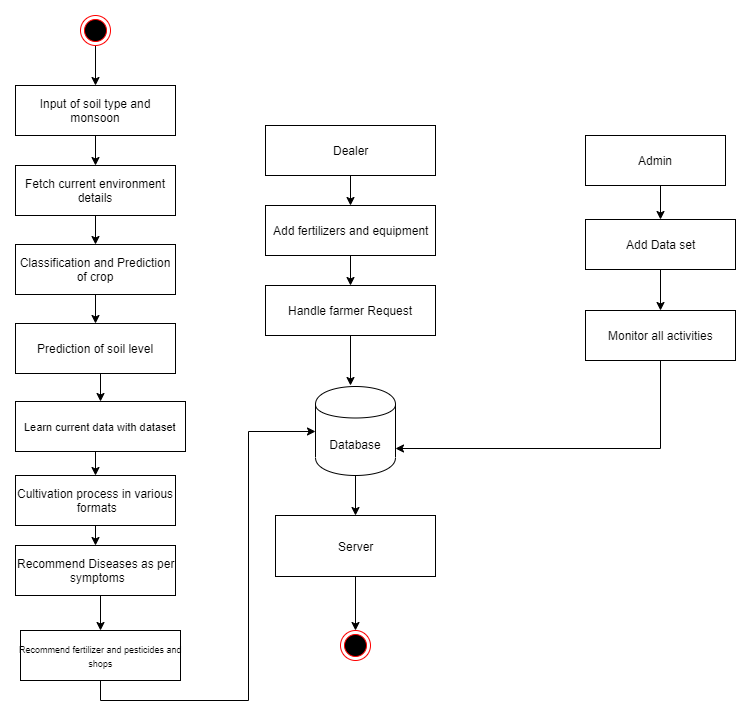

The diagram above was exported from draw.io. Its source (the exported page's mxGraphModel, read from the mxfile embedded in the PNG):
<mxGraphModel dx="928" dy="551" grid="1" gridSize="10" guides="1" tooltips="1" connect="1" arrows="1" fold="1" page="1" pageScale="1" pageWidth="850" pageHeight="1100" math="0" shadow="0">
  <root>
    <mxCell id="0" />
    <mxCell id="1" parent="0" />
    <mxCell id="bF7M4CePrAIEzb7C58pu-26" style="edgeStyle=orthogonalEdgeStyle;rounded=0;orthogonalLoop=1;jettySize=auto;html=1;exitX=0.5;exitY=1;exitDx=0;exitDy=0;entryX=0.5;entryY=0;entryDx=0;entryDy=0;" edge="1" parent="1" source="bF7M4CePrAIEzb7C58pu-4" target="bF7M4CePrAIEzb7C58pu-5">
      <mxGeometry relative="1" as="geometry" />
    </mxCell>
    <mxCell id="bF7M4CePrAIEzb7C58pu-4" value="Input of soil type and monsoon" style="rounded=0;whiteSpace=wrap;html=1;" vertex="1" parent="1">
      <mxGeometry x="30" y="70" width="160" height="50" as="geometry" />
    </mxCell>
    <mxCell id="bF7M4CePrAIEzb7C58pu-27" style="edgeStyle=orthogonalEdgeStyle;rounded=0;orthogonalLoop=1;jettySize=auto;html=1;exitX=0.5;exitY=1;exitDx=0;exitDy=0;entryX=0.5;entryY=0;entryDx=0;entryDy=0;" edge="1" parent="1" source="bF7M4CePrAIEzb7C58pu-5" target="bF7M4CePrAIEzb7C58pu-6">
      <mxGeometry relative="1" as="geometry" />
    </mxCell>
    <mxCell id="bF7M4CePrAIEzb7C58pu-5" value="Fetch current environment details" style="rounded=0;whiteSpace=wrap;html=1;" vertex="1" parent="1">
      <mxGeometry x="30" y="150" width="160" height="50" as="geometry" />
    </mxCell>
    <mxCell id="bF7M4CePrAIEzb7C58pu-31" style="edgeStyle=orthogonalEdgeStyle;rounded=0;orthogonalLoop=1;jettySize=auto;html=1;exitX=0.5;exitY=1;exitDx=0;exitDy=0;entryX=0.5;entryY=0;entryDx=0;entryDy=0;" edge="1" parent="1" source="bF7M4CePrAIEzb7C58pu-6" target="bF7M4CePrAIEzb7C58pu-7">
      <mxGeometry relative="1" as="geometry" />
    </mxCell>
    <mxCell id="bF7M4CePrAIEzb7C58pu-6" value="Classification and Prediction of crop" style="rounded=0;whiteSpace=wrap;html=1;" vertex="1" parent="1">
      <mxGeometry x="30" y="229" width="160" height="50" as="geometry" />
    </mxCell>
    <mxCell id="bF7M4CePrAIEzb7C58pu-35" style="edgeStyle=orthogonalEdgeStyle;rounded=0;orthogonalLoop=1;jettySize=auto;html=1;exitX=0.5;exitY=1;exitDx=0;exitDy=0;entryX=0.5;entryY=0;entryDx=0;entryDy=0;" edge="1" parent="1" source="bF7M4CePrAIEzb7C58pu-7" target="bF7M4CePrAIEzb7C58pu-8">
      <mxGeometry relative="1" as="geometry" />
    </mxCell>
    <mxCell id="bF7M4CePrAIEzb7C58pu-7" value="Prediction of soil level" style="html=1;" vertex="1" parent="1">
      <mxGeometry x="30" y="308" width="160" height="50" as="geometry" />
    </mxCell>
    <mxCell id="bF7M4CePrAIEzb7C58pu-36" style="edgeStyle=orthogonalEdgeStyle;rounded=0;orthogonalLoop=1;jettySize=auto;html=1;exitX=0.5;exitY=1;exitDx=0;exitDy=0;entryX=0.5;entryY=0;entryDx=0;entryDy=0;" edge="1" parent="1" source="bF7M4CePrAIEzb7C58pu-8" target="bF7M4CePrAIEzb7C58pu-9">
      <mxGeometry relative="1" as="geometry" />
    </mxCell>
    <mxCell id="bF7M4CePrAIEzb7C58pu-8" value="&lt;font style=&quot;font-size: 11px&quot;&gt;Learn current data with dataset&lt;/font&gt;" style="html=1;" vertex="1" parent="1">
      <mxGeometry x="30" y="386" width="170" height="50" as="geometry" />
    </mxCell>
    <mxCell id="bF7M4CePrAIEzb7C58pu-38" style="edgeStyle=orthogonalEdgeStyle;rounded=0;orthogonalLoop=1;jettySize=auto;html=1;exitX=0.5;exitY=1;exitDx=0;exitDy=0;entryX=0.5;entryY=0;entryDx=0;entryDy=0;" edge="1" parent="1" source="bF7M4CePrAIEzb7C58pu-9" target="bF7M4CePrAIEzb7C58pu-10">
      <mxGeometry relative="1" as="geometry" />
    </mxCell>
    <mxCell id="bF7M4CePrAIEzb7C58pu-9" value="&lt;font style=&quot;font-size: 12px&quot;&gt;Cultivation process in various&lt;br&gt;&amp;nbsp;formats&lt;/font&gt;" style="html=1;" vertex="1" parent="1">
      <mxGeometry x="30" y="460" width="160" height="50" as="geometry" />
    </mxCell>
    <mxCell id="bF7M4CePrAIEzb7C58pu-86" style="edgeStyle=orthogonalEdgeStyle;rounded=0;orthogonalLoop=1;jettySize=auto;html=1;exitX=0.5;exitY=1;exitDx=0;exitDy=0;entryX=0.5;entryY=0;entryDx=0;entryDy=0;" edge="1" parent="1" source="bF7M4CePrAIEzb7C58pu-10" target="bF7M4CePrAIEzb7C58pu-83">
      <mxGeometry relative="1" as="geometry" />
    </mxCell>
    <mxCell id="bF7M4CePrAIEzb7C58pu-10" value="&lt;font style=&quot;font-size: 12px&quot;&gt;Recommend Diseases as per &lt;br&gt;symptoms&lt;/font&gt;" style="html=1;" vertex="1" parent="1">
      <mxGeometry x="30" y="530" width="160" height="50" as="geometry" />
    </mxCell>
    <mxCell id="bF7M4CePrAIEzb7C58pu-41" style="edgeStyle=orthogonalEdgeStyle;rounded=0;orthogonalLoop=1;jettySize=auto;html=1;exitX=0.5;exitY=1;exitDx=0;exitDy=0;entryX=0.5;entryY=0;entryDx=0;entryDy=0;" edge="1" parent="1" source="bF7M4CePrAIEzb7C58pu-11" target="bF7M4CePrAIEzb7C58pu-13">
      <mxGeometry relative="1" as="geometry" />
    </mxCell>
    <mxCell id="bF7M4CePrAIEzb7C58pu-11" value="Dealer" style="html=1;" vertex="1" parent="1">
      <mxGeometry x="280" y="110" width="170" height="50" as="geometry" />
    </mxCell>
    <mxCell id="bF7M4CePrAIEzb7C58pu-42" style="edgeStyle=orthogonalEdgeStyle;rounded=0;orthogonalLoop=1;jettySize=auto;html=1;exitX=0.5;exitY=1;exitDx=0;exitDy=0;entryX=0.5;entryY=0;entryDx=0;entryDy=0;" edge="1" parent="1" source="bF7M4CePrAIEzb7C58pu-13" target="bF7M4CePrAIEzb7C58pu-14">
      <mxGeometry relative="1" as="geometry" />
    </mxCell>
    <mxCell id="bF7M4CePrAIEzb7C58pu-13" value="Add fertilizers and equipment" style="html=1;" vertex="1" parent="1">
      <mxGeometry x="280" y="190" width="170" height="50" as="geometry" />
    </mxCell>
    <mxCell id="bF7M4CePrAIEzb7C58pu-46" style="edgeStyle=orthogonalEdgeStyle;rounded=0;orthogonalLoop=1;jettySize=auto;html=1;exitX=0.5;exitY=1;exitDx=0;exitDy=0;" edge="1" parent="1" source="bF7M4CePrAIEzb7C58pu-14">
      <mxGeometry relative="1" as="geometry">
        <mxPoint x="365" y="370" as="targetPoint" />
      </mxGeometry>
    </mxCell>
    <mxCell id="bF7M4CePrAIEzb7C58pu-14" value="Handle farmer Request" style="html=1;" vertex="1" parent="1">
      <mxGeometry x="280" y="270" width="170" height="50" as="geometry" />
    </mxCell>
    <mxCell id="bF7M4CePrAIEzb7C58pu-47" style="edgeStyle=orthogonalEdgeStyle;rounded=0;orthogonalLoop=1;jettySize=auto;html=1;exitX=0.5;exitY=1;exitDx=0;exitDy=0;entryX=0.5;entryY=0;entryDx=0;entryDy=0;" edge="1" parent="1" source="bF7M4CePrAIEzb7C58pu-16" target="bF7M4CePrAIEzb7C58pu-17">
      <mxGeometry relative="1" as="geometry" />
    </mxCell>
    <mxCell id="bF7M4CePrAIEzb7C58pu-16" value="Database" style="shape=cylinder;whiteSpace=wrap;html=1;boundedLbl=1;backgroundOutline=1;" vertex="1" parent="1">
      <mxGeometry x="330" y="371" width="80" height="89" as="geometry" />
    </mxCell>
    <mxCell id="bF7M4CePrAIEzb7C58pu-69" style="edgeStyle=orthogonalEdgeStyle;rounded=0;orthogonalLoop=1;jettySize=auto;html=1;exitX=0.5;exitY=1;exitDx=0;exitDy=0;entryX=0.5;entryY=0;entryDx=0;entryDy=0;" edge="1" parent="1" source="bF7M4CePrAIEzb7C58pu-17" target="bF7M4CePrAIEzb7C58pu-66">
      <mxGeometry relative="1" as="geometry" />
    </mxCell>
    <mxCell id="bF7M4CePrAIEzb7C58pu-17" value="Server" style="html=1;" vertex="1" parent="1">
      <mxGeometry x="290" y="500" width="160" height="61" as="geometry" />
    </mxCell>
    <mxCell id="bF7M4CePrAIEzb7C58pu-50" style="edgeStyle=orthogonalEdgeStyle;rounded=0;orthogonalLoop=1;jettySize=auto;html=1;exitX=0.5;exitY=1;exitDx=0;exitDy=0;entryX=0.5;entryY=0;entryDx=0;entryDy=0;" edge="1" parent="1" source="bF7M4CePrAIEzb7C58pu-18" target="bF7M4CePrAIEzb7C58pu-19">
      <mxGeometry relative="1" as="geometry" />
    </mxCell>
    <mxCell id="bF7M4CePrAIEzb7C58pu-18" value="Admin" style="html=1;" vertex="1" parent="1">
      <mxGeometry x="600" y="120" width="140" height="50" as="geometry" />
    </mxCell>
    <mxCell id="bF7M4CePrAIEzb7C58pu-51" style="edgeStyle=orthogonalEdgeStyle;rounded=0;orthogonalLoop=1;jettySize=auto;html=1;exitX=0.5;exitY=1;exitDx=0;exitDy=0;entryX=0.5;entryY=0;entryDx=0;entryDy=0;" edge="1" parent="1" source="bF7M4CePrAIEzb7C58pu-19" target="bF7M4CePrAIEzb7C58pu-20">
      <mxGeometry relative="1" as="geometry" />
    </mxCell>
    <mxCell id="bF7M4CePrAIEzb7C58pu-19" value="Add Data set" style="html=1;" vertex="1" parent="1">
      <mxGeometry x="600" y="204" width="150" height="50" as="geometry" />
    </mxCell>
    <mxCell id="bF7M4CePrAIEzb7C58pu-81" style="edgeStyle=orthogonalEdgeStyle;rounded=0;orthogonalLoop=1;jettySize=auto;html=1;exitX=0.5;exitY=1;exitDx=0;exitDy=0;entryX=1;entryY=0.7;entryDx=0;entryDy=0;" edge="1" parent="1" source="bF7M4CePrAIEzb7C58pu-20" target="bF7M4CePrAIEzb7C58pu-16">
      <mxGeometry relative="1" as="geometry" />
    </mxCell>
    <mxCell id="bF7M4CePrAIEzb7C58pu-20" value="Monitor all activities" style="html=1;" vertex="1" parent="1">
      <mxGeometry x="600" y="295" width="150" height="50" as="geometry" />
    </mxCell>
    <mxCell id="bF7M4CePrAIEzb7C58pu-25" style="edgeStyle=orthogonalEdgeStyle;rounded=0;orthogonalLoop=1;jettySize=auto;html=1;exitX=0.5;exitY=1;exitDx=0;exitDy=0;entryX=0.5;entryY=0;entryDx=0;entryDy=0;" edge="1" parent="1" source="bF7M4CePrAIEzb7C58pu-21" target="bF7M4CePrAIEzb7C58pu-4">
      <mxGeometry relative="1" as="geometry" />
    </mxCell>
    <mxCell id="bF7M4CePrAIEzb7C58pu-21" value="" style="ellipse;html=1;shape=endState;fillColor=#000000;strokeColor=#ff0000;" vertex="1" parent="1">
      <mxGeometry x="95" width="30" height="30" as="geometry" />
    </mxCell>
    <mxCell id="bF7M4CePrAIEzb7C58pu-66" value="" style="ellipse;html=1;shape=endState;fillColor=#000000;strokeColor=#ff0000;" vertex="1" parent="1">
      <mxGeometry x="355" y="615" width="30" height="30" as="geometry" />
    </mxCell>
    <mxCell id="bF7M4CePrAIEzb7C58pu-89" style="edgeStyle=orthogonalEdgeStyle;rounded=0;orthogonalLoop=1;jettySize=auto;html=1;exitX=0.5;exitY=1;exitDx=0;exitDy=0;entryX=0;entryY=0.5;entryDx=0;entryDy=0;" edge="1" parent="1" source="bF7M4CePrAIEzb7C58pu-83" target="bF7M4CePrAIEzb7C58pu-16">
      <mxGeometry relative="1" as="geometry" />
    </mxCell>
    <mxCell id="bF7M4CePrAIEzb7C58pu-83" value="&lt;font style=&quot;font-size: 9px&quot;&gt;Recommend fertilizer and pesticides and&lt;br&gt;shops&lt;/font&gt;" style="html=1;" vertex="1" parent="1">
      <mxGeometry x="35" y="615" width="160" height="50" as="geometry" />
    </mxCell>
  </root>
</mxGraphModel>